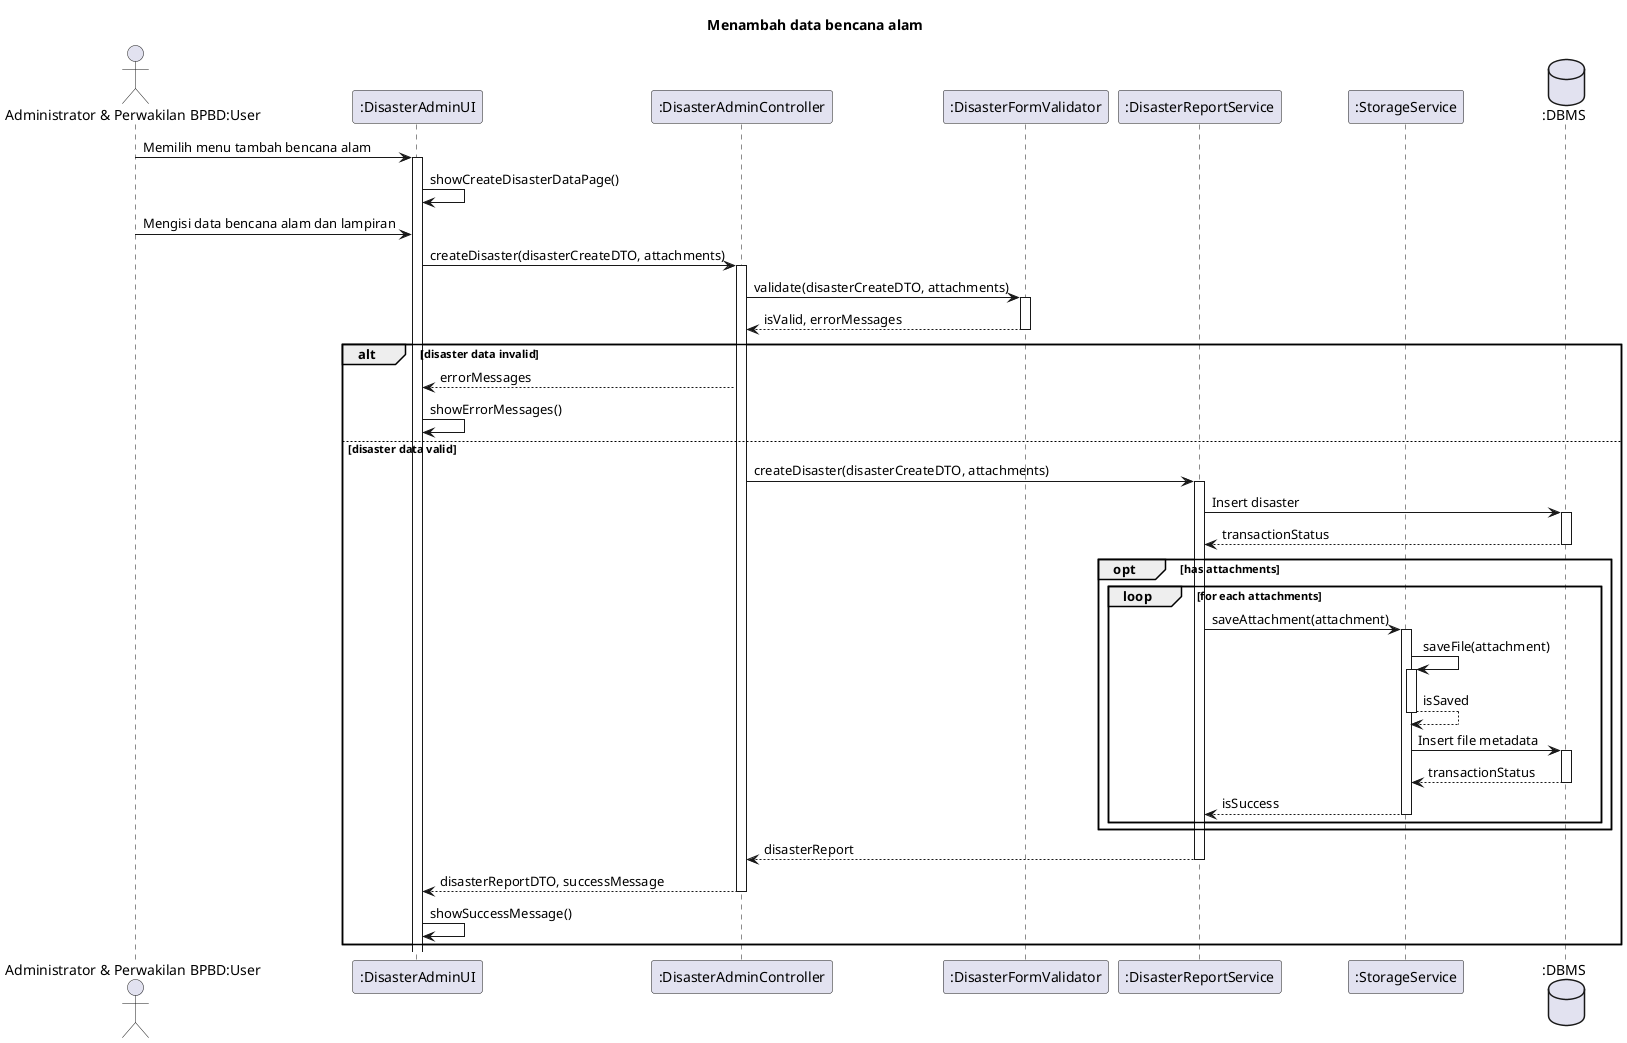

The diagram above was rendered by PlantUML. Its source (embedded in the PNG):
@startuml SD-MGDISASTER-007 - Menambah data bencana alam

title Menambah data bencana alam

actor "Administrator & Perwakilan BPBD:User" as user
participant ":DisasterAdminUI" as view
participant ":DisasterAdminController" as controller
participant ":DisasterFormValidator" as validator
participant ":DisasterReportService" as disasterService
participant ":StorageService" as storageService
database ":DBMS" as db

user -> view ++: Memilih menu tambah bencana alam
view -> view: showCreateDisasterDataPage()

user -> view : Mengisi data bencana alam dan lampiran
view -> controller ++: createDisaster(disasterCreateDTO, attachments)
  controller -> validator ++: validate(disasterCreateDTO, attachments)
    return isValid, errorMessages

  alt disaster data invalid
    controller --> view: errorMessages
    view -> view: showErrorMessages()
  else disaster data valid
    controller -> disasterService ++: createDisaster(disasterCreateDTO, attachments)
      disasterService -> db ++: Insert disaster 
        return transactionStatus
      
      opt has attachments
        loop for each attachments
          disasterService -> storageService ++: saveAttachment(attachment)
            storageService -> storageService ++: saveFile(attachment)
              return isSaved

            storageService -> db ++: Insert file metadata
              return transactionStatus
            return isSuccess
        end
      end
      return disasterReport
    return disasterReportDTO, successMessage

    view -> view: showSuccessMessage()
  end

@enduml